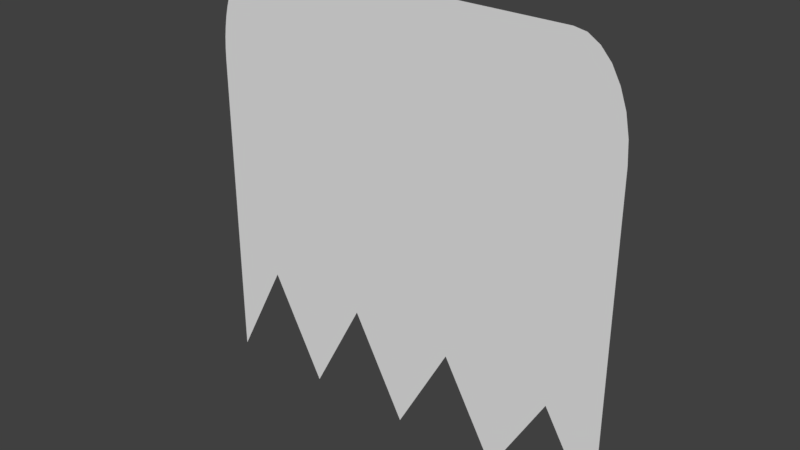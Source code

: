 # Source: coinEater.blend  (saved by Blender 2.78.0; exported with 4.5.12 LTS)
import bpy
from mathutils import Matrix  # noqa: F401  (used for matrix-valued properties, if any)

bpy.ops.wm.read_factory_settings(use_empty=True)
scene = bpy.context.scene
scene.name = 'Scene'

# ---- collections
col_collection_1 = bpy.data.collections.new('Collection 1'); scene.collection.children.link(col_collection_1)

# ---- world
world_world = bpy.data.worlds.new('World'); scene.world = world_world
world_world.color = (0.05088, 0.05088, 0.05088)
world_world.use_sun_shadow = False
world_world.sun_shadow_jitter_overblur = 0.0
world_world.cycles.sampling_method = 'MANUAL'

# ---- meshes
me_plane = bpy.data.meshes.new('Plane')
me_plane.from_pydata([(-0.5178, 0.0, 1.08), (-0.6905, 0.0, 0.01931), (0.6905, 0.0, 0.01931), (-0.5178, 0.0, 1.387), (-0.3452, 0.0, 1.387), (-0.1726, 0.0, 1.387), (2.98e-08, 0.0, 1.387), (0.1726, 0.0, 1.387), (0.3452, 0.0, 1.387), (0.5178, 0.0, 1.387), (0.5178, 0.0, 0.3178), (0.3452, 0.0, 0.01931), (0.1726, 0.0, 0.331), (-2.98e-08, 0.0, 0.01931), (-0.1726, 0.0, 0.3442), (-0.3452, 0.0, 0.01931), (-0.5178, 0.0, 0.3529), (-0.6905, 0.0, 0.4754), (0.6905, 0.0, 0.4754), (-0.5178, 0.0, 0.4754), (-0.3452, 0.0, 0.4754), (-0.1726, 0.0, 0.4754), (-1.621e-08, 0.0, 0.4754), (0.1726, 0.0, 0.4754), (0.3452, 0.0, 0.4754), (0.5178, 0.0, 0.4754), (-0.5179, 0.0, 1.387), (-0.6905, 0.0, 1.046), (-0.5359, 0.0, 1.385), (-0.5538, 0.0, 1.38), (-0.5712, 0.0, 1.37), (-0.5881, 0.0, 1.358), (-0.6042, 0.0, 1.341), (-0.6193, 0.0, 1.322), (-0.6334, 0.0, 1.299), (-0.6461, 0.0, 1.274), (-0.6575, 0.0, 1.246), (-0.6673, 0.0, 1.216), (-0.6755, 0.0, 1.185), (-0.682, 0.0, 1.151), (-0.6867, 0.0, 1.117), (-0.6895, 0.0, 1.081), (0.6905, 0.0, 1.082), (0.5179, 0.0, 1.387), (0.6861, 0.0, 1.15), (0.6734, 0.0, 1.215), (0.6528, 0.0, 1.272), (0.6255, 0.0, 1.321), (0.5928, 0.0, 1.357), (0.5563, 0.0, 1.38), (-0.3452, 0.0, 1.08), (-0.1726, 0.0, 1.08), (2.065e-08, 0.0, 1.08), (0.1726, 0.0, 1.08), (0.3452, 0.0, 1.08), (0.5178, 0.0, 1.08), (-0.5178, 0.0, 0.7117), (-0.3452, 0.0, 0.7117), (-0.1726, 0.0, 0.7117), (9.673e-09, 0.0, 0.7117), (0.1726, 0.0, 0.7117), (0.3452, 0.0, 0.7117), (0.5178, 0.0, 0.7117)], [], [(25, 18, 2, 10), (17, 19, 16, 1), (19, 20, 15, 16), (20, 21, 14, 15), (21, 22, 13, 14), (22, 23, 12, 13), (23, 24, 11, 12), (24, 25, 10, 11), (61, 62, 25, 24), (60, 61, 24, 23), (59, 60, 23, 22), (58, 59, 22, 21), (57, 58, 21, 20), (56, 57, 20, 19), (3, 4, 50, 0), (27, 41, 40, 39, 38, 37, 36, 35, 34, 33, 32, 31, 30, 29, 28, 26, 3, 0, 56, 19, 17), (9, 43, 49, 48, 47, 46, 45, 44, 42, 18, 25, 62, 55), (4, 5, 51, 50), (5, 6, 52, 51), (6, 7, 53, 52), (7, 8, 54, 53), (8, 9, 55, 54), (0, 50, 57, 56), (50, 51, 58, 57), (51, 52, 59, 58), (52, 53, 60, 59), (53, 54, 61, 60), (54, 55, 62, 61)])
_ca = me_plane.color_attributes.new('Col', 'BYTE_COLOR', 'CORNER')
_ca.data.foreach_set('color', [1.0, 1.0, 1.0, 1.0, 1.0, 1.0, 1.0, 1.0, 1.0, 1.0, 1.0, 1.0, 1.0, 1.0, 1.0, 1.0, 1.0, 1.0, 1.0, 1.0, 1.0, 1.0, 1.0, 1.0, 1.0, 1.0, 1.0, 1.0, 1.0, 1.0, 1.0, 1.0, 1.0, 1.0, 1.0, 1.0, 1.0, 1.0, 1.0, 1.0, 1.0, 1.0, 1.0, 1.0, 1.0, 1.0, 1.0, 1.0, 1.0, 1.0, 1.0, 1.0, 1.0, 1.0, 1.0, 1.0, 1.0, 1.0, 1.0, 1.0, 1.0, 1.0, 1.0, 1.0, 1.0, 1.0, 1.0, 1.0, 1.0, 1.0, 1.0, 1.0, 1.0, 1.0, 1.0, 1.0, 1.0, 1.0, 1.0, 1.0, 1.0, 1.0, 1.0, 1.0, 1.0, 1.0, 1.0, 1.0, 1.0, 1.0, 1.0, 1.0, 1.0, 1.0, 1.0, 1.0, 1.0, 1.0, 1.0, 1.0, 1.0, 1.0, 1.0, 1.0, 1.0, 1.0, 1.0, 1.0, 1.0, 1.0, 1.0, 1.0, 1.0, 1.0, 1.0, 1.0, 1.0, 1.0, 1.0, 1.0, 1.0, 1.0, 1.0, 1.0, 1.0, 1.0, 1.0, 1.0, 1.0, 1.0, 1.0, 1.0, 1.0, 1.0, 1.0, 1.0, 1.0, 1.0, 1.0, 1.0, 1.0, 1.0, 1.0, 1.0, 1.0, 1.0, 1.0, 1.0, 1.0, 1.0, 1.0, 1.0, 1.0, 1.0, 1.0, 1.0, 1.0, 1.0, 1.0, 1.0, 1.0, 1.0, 1.0, 1.0, 1.0, 1.0, 1.0, 1.0, 1.0, 1.0, 1.0, 1.0, 1.0, 1.0, 1.0, 1.0, 1.0, 1.0, 1.0, 1.0, 1.0, 1.0, 1.0, 1.0, 1.0, 1.0, 1.0, 1.0, 1.0, 1.0, 1.0, 1.0, 1.0, 1.0, 1.0, 1.0, 1.0, 1.0, 1.0, 1.0, 1.0, 1.0, 1.0, 1.0, 1.0, 1.0, 1.0, 1.0, 1.0, 1.0, 1.0, 1.0, 1.0, 1.0, 1.0, 1.0, 1.0, 1.0, 1.0, 1.0, 1.0, 1.0, 1.0, 1.0, 1.0, 1.0, 1.0, 1.0, 1.0, 1.0, 1.0, 1.0, 1.0, 1.0, 1.0, 1.0, 1.0, 1.0, 1.0, 1.0, 1.0, 1.0, 1.0, 1.0, 1.0, 1.0, 1.0, 1.0, 1.0, 1.0, 1.0, 1.0, 1.0, 1.0, 1.0, 1.0, 1.0, 1.0, 1.0, 1.0, 1.0, 1.0, 1.0, 1.0, 1.0, 1.0, 1.0, 1.0, 1.0, 1.0, 1.0, 1.0, 1.0, 1.0, 1.0, 1.0, 1.0, 1.0, 1.0, 1.0, 1.0, 1.0, 1.0, 1.0, 1.0, 1.0, 1.0, 1.0, 1.0, 1.0, 1.0, 1.0, 1.0, 1.0, 1.0, 1.0, 1.0, 1.0, 1.0, 1.0, 1.0, 1.0, 1.0, 1.0, 1.0, 1.0, 1.0, 1.0, 1.0, 1.0, 1.0, 1.0, 1.0, 1.0, 1.0, 1.0, 1.0, 1.0, 1.0, 1.0, 1.0, 1.0, 1.0, 1.0, 1.0, 1.0, 1.0, 1.0, 1.0, 1.0, 1.0, 1.0, 1.0, 1.0, 1.0, 1.0, 1.0, 1.0, 1.0, 1.0, 1.0, 1.0, 1.0, 1.0, 1.0, 1.0, 1.0, 1.0, 1.0, 1.0, 1.0, 1.0, 1.0, 1.0, 1.0, 1.0, 1.0, 1.0, 1.0, 1.0, 1.0, 1.0, 1.0, 1.0, 1.0, 1.0, 1.0, 1.0, 1.0, 1.0, 1.0, 1.0, 1.0, 1.0, 1.0, 1.0, 1.0, 1.0, 1.0, 1.0, 1.0, 1.0, 1.0, 1.0, 1.0, 1.0, 1.0, 1.0, 1.0, 1.0, 1.0, 1.0, 1.0, 1.0, 1.0, 1.0, 1.0, 1.0, 1.0, 1.0, 1.0, 1.0, 1.0, 1.0, 1.0, 1.0, 1.0, 1.0, 1.0, 1.0, 1.0, 1.0, 1.0, 1.0, 1.0, 1.0, 1.0, 1.0, 1.0, 1.0, 1.0, 1.0, 1.0, 1.0, 1.0, 1.0, 1.0, 1.0, 1.0, 1.0, 1.0, 1.0, 1.0, 1.0, 1.0, 1.0, 1.0, 1.0, 1.0, 1.0, 1.0, 1.0, 1.0, 1.0, 1.0, 1.0, 1.0, 1.0, 1.0, 1.0, 1.0, 1.0, 1.0, 1.0, 1.0, 1.0, 0.03955, 0.03955, 0.03955, 1.0, 0.03955, 0.03955, 0.03955, 1.0, 0.03955, 0.03955, 0.03955, 1.0, 0.03955, 0.03955, 0.03955, 1.0, 0.03955, 0.03955, 0.03955, 1.0, 0.03955, 0.03955, 0.03955, 1.0, 0.03955, 0.03955, 0.03955, 1.0, 0.03955, 0.03955, 0.03955, 1.0, 1.0, 1.0, 1.0, 1.0, 1.0, 1.0, 1.0, 1.0, 1.0, 1.0, 1.0, 1.0, 1.0, 1.0, 1.0, 1.0, 1.0, 1.0, 1.0, 1.0, 1.0, 1.0, 1.0, 1.0, 1.0, 1.0, 1.0, 1.0, 1.0, 1.0, 1.0, 1.0, 0.03955, 0.03955, 0.03955, 1.0, 0.03955, 0.03955, 0.03955, 1.0, 0.03955, 0.03955, 0.03955, 1.0, 0.03955, 0.03955, 0.03955, 1.0, 0.03955, 0.03955, 0.03955, 1.0, 0.03955, 0.03955, 0.03955, 1.0, 0.03955, 0.03955, 0.03955, 1.0, 0.03955, 0.03955, 0.03955, 1.0])
me_plane.use_remesh_preserve_volume = False
me_plane.use_remesh_preserve_attributes = False
me_plane.use_mirror_vertex_groups = False
me_plane.use_paint_bone_selection = False
me_plane.use_paint_mask = True
me_plane.update()

# ---- objects
ob_plane = bpy.data.objects.new('Plane', me_plane)

# ---- transforms, parenting, visibility, modifiers, constraints
ob_plane.location = (0.0, 0.0, 0.0)
ob_plane.lineart.crease_threshold = 0.0

# ---- collection membership
col_collection_1.objects.link(ob_plane)

# ---- scene / render settings (as saved in the file)
scene.frame_start = 1; scene.frame_end = 250; scene.frame_set(1)
scene.render.engine = 'BLENDER_EEVEE_NEXT'
scene.render.resolution_percentage = 50
scene.render.dither_intensity = 0.0
scene.cycles.use_denoising = False
scene.cycles.samples = 128
scene.cycles.sampling_pattern = 'TABULATED_SOBOL'
scene.cycles.light_sampling_threshold = 0.0
scene.cycles.use_adaptive_sampling = False
scene.cycles.use_light_tree = False
scene.cycles.blur_glossy = 0.0
scene.cycles.sample_clamp_indirect = 0.0
scene.view_settings.view_transform = 'Standard'
bpy.context.view_layer.update()

# ---- added for rendering (the .blend has no active camera and no usable light): camera, sun
cam_auto = bpy.data.cameras.new('AutoCamera')
cam_auto.lens = 50.0
cam_auto.sensor_width = 36.0
cam_auto.clip_end = 1000.0
ob_auto_camera = bpy.data.objects.new('AutoCamera', cam_auto)
scene.collection.objects.link(ob_auto_camera)
ob_auto_camera.location = (1.79834, -2.15801, 2.1419)
ob_auto_camera.rotation_euler = (1.09748, -7.21219e-08, 0.694738)
scene.camera = ob_auto_camera
light_auto_sun = bpy.data.lights.new('AutoSun', 'SUN')
light_auto_sun.energy = 3.0
light_auto_sun.angle = 0.0523599
ob_auto_sun = bpy.data.objects.new('AutoSun', light_auto_sun)
scene.collection.objects.link(ob_auto_sun)
ob_auto_sun.rotation_euler = (0.872665, 0.174533, 0.523599)
bpy.context.view_layer.update()
